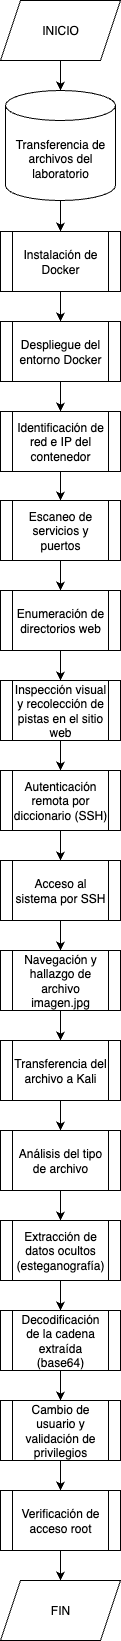

The diagram above was exported from draw.io. Its source (the exported page's mxGraphModel, read from the mxfile embedded in the PNG):
<mxGraphModel dx="946" dy="610" grid="1" gridSize="10" guides="1" tooltips="1" connect="1" arrows="1" fold="1" page="1" pageScale="1" pageWidth="827" pageHeight="1169" math="0" shadow="0">
  <root>
    <mxCell id="0" />
    <mxCell id="1" parent="0" />
    <mxCell id="C04y2SyjWo9wsn4ooSPR-8" value="" style="edgeStyle=orthogonalEdgeStyle;rounded=0;orthogonalLoop=1;jettySize=auto;html=1;" parent="1" source="C04y2SyjWo9wsn4ooSPR-1" target="C04y2SyjWo9wsn4ooSPR-2" edge="1">
      <mxGeometry relative="1" as="geometry" />
    </mxCell>
    <mxCell id="C04y2SyjWo9wsn4ooSPR-1" value="INICIO" style="shape=parallelogram;perimeter=parallelogramPerimeter;whiteSpace=wrap;html=1;fixedSize=1;" parent="1" vertex="1">
      <mxGeometry x="330" y="160" width="120" height="60" as="geometry" />
    </mxCell>
    <mxCell id="C04y2SyjWo9wsn4ooSPR-9" value="" style="edgeStyle=orthogonalEdgeStyle;rounded=0;orthogonalLoop=1;jettySize=auto;html=1;" parent="1" source="C04y2SyjWo9wsn4ooSPR-2" target="C04y2SyjWo9wsn4ooSPR-4" edge="1">
      <mxGeometry relative="1" as="geometry" />
    </mxCell>
    <mxCell id="C04y2SyjWo9wsn4ooSPR-2" value="Transferencia de archivos del laboratorio" style="shape=cylinder3;whiteSpace=wrap;html=1;boundedLbl=1;backgroundOutline=1;size=15;" parent="1" vertex="1">
      <mxGeometry x="335" y="250" width="110" height="110" as="geometry" />
    </mxCell>
    <mxCell id="C04y2SyjWo9wsn4ooSPR-10" value="" style="edgeStyle=orthogonalEdgeStyle;rounded=0;orthogonalLoop=1;jettySize=auto;html=1;" parent="1" source="C04y2SyjWo9wsn4ooSPR-4" target="C04y2SyjWo9wsn4ooSPR-6" edge="1">
      <mxGeometry relative="1" as="geometry" />
    </mxCell>
    <mxCell id="C04y2SyjWo9wsn4ooSPR-4" value="Instalación de Docker" style="shape=process;whiteSpace=wrap;html=1;backgroundOutline=1;" parent="1" vertex="1">
      <mxGeometry x="330" y="391" width="120" height="60" as="geometry" />
    </mxCell>
    <mxCell id="C04y2SyjWo9wsn4ooSPR-12" value="" style="edgeStyle=orthogonalEdgeStyle;rounded=0;orthogonalLoop=1;jettySize=auto;html=1;" parent="1" source="C04y2SyjWo9wsn4ooSPR-6" target="C04y2SyjWo9wsn4ooSPR-11" edge="1">
      <mxGeometry relative="1" as="geometry" />
    </mxCell>
    <mxCell id="C04y2SyjWo9wsn4ooSPR-6" value="&lt;h4 data-end=&quot;637&quot; data-start=&quot;594&quot;&gt;&lt;span style=&quot;font-weight: normal;&quot; data-end=&quot;635&quot; data-start=&quot;602&quot;&gt;Despliegue del entorno Docker&lt;/span&gt;&lt;/h4&gt;" style="shape=process;whiteSpace=wrap;html=1;backgroundOutline=1;" parent="1" vertex="1">
      <mxGeometry x="330" y="481" width="120" height="60" as="geometry" />
    </mxCell>
    <mxCell id="C04y2SyjWo9wsn4ooSPR-14" value="" style="edgeStyle=orthogonalEdgeStyle;rounded=0;orthogonalLoop=1;jettySize=auto;html=1;" parent="1" source="C04y2SyjWo9wsn4ooSPR-11" target="C04y2SyjWo9wsn4ooSPR-13" edge="1">
      <mxGeometry relative="1" as="geometry" />
    </mxCell>
    <mxCell id="C04y2SyjWo9wsn4ooSPR-11" value="Identificación de red e IP del contenedor" style="shape=process;whiteSpace=wrap;html=1;backgroundOutline=1;" parent="1" vertex="1">
      <mxGeometry x="330" y="571" width="120" height="60" as="geometry" />
    </mxCell>
    <mxCell id="OmSvWckW2XS_HR8ajaWk-2" value="" style="edgeStyle=orthogonalEdgeStyle;rounded=0;orthogonalLoop=1;jettySize=auto;html=1;" edge="1" parent="1" source="C04y2SyjWo9wsn4ooSPR-13" target="OmSvWckW2XS_HR8ajaWk-1">
      <mxGeometry relative="1" as="geometry" />
    </mxCell>
    <mxCell id="C04y2SyjWo9wsn4ooSPR-13" value="&lt;span data-end=&quot;865&quot; data-start=&quot;831&quot;&gt;Escaneo de servicios y puertos&lt;/span&gt;" style="shape=process;whiteSpace=wrap;html=1;backgroundOutline=1;" parent="1" vertex="1">
      <mxGeometry x="330" y="660" width="120" height="60" as="geometry" />
    </mxCell>
    <mxCell id="OmSvWckW2XS_HR8ajaWk-4" value="" style="edgeStyle=orthogonalEdgeStyle;rounded=0;orthogonalLoop=1;jettySize=auto;html=1;" edge="1" parent="1" source="OmSvWckW2XS_HR8ajaWk-1" target="OmSvWckW2XS_HR8ajaWk-3">
      <mxGeometry relative="1" as="geometry" />
    </mxCell>
    <mxCell id="OmSvWckW2XS_HR8ajaWk-1" value="&lt;h4 data-end=&quot;1013&quot; data-start=&quot;969&quot;&gt;&lt;span style=&quot;font-weight: normal; background-color: transparent; color: light-dark(rgb(0, 0, 0), rgb(255, 255, 255));&quot;&gt;Enumeración de directorios web&lt;/span&gt;&lt;/h4&gt;&lt;p data-end=&quot;1129&quot; data-start=&quot;1014&quot;&gt;&lt;/p&gt;" style="shape=process;whiteSpace=wrap;html=1;backgroundOutline=1;" vertex="1" parent="1">
      <mxGeometry x="330" y="750" width="120" height="60" as="geometry" />
    </mxCell>
    <mxCell id="OmSvWckW2XS_HR8ajaWk-6" value="" style="edgeStyle=orthogonalEdgeStyle;rounded=0;orthogonalLoop=1;jettySize=auto;html=1;" edge="1" parent="1" source="OmSvWckW2XS_HR8ajaWk-3" target="OmSvWckW2XS_HR8ajaWk-5">
      <mxGeometry relative="1" as="geometry" />
    </mxCell>
    <mxCell id="OmSvWckW2XS_HR8ajaWk-3" value="Inspección visual y recolección de pistas en el sitio web" style="shape=process;whiteSpace=wrap;html=1;backgroundOutline=1;" vertex="1" parent="1">
      <mxGeometry x="330" y="840" width="120" height="60" as="geometry" />
    </mxCell>
    <mxCell id="OmSvWckW2XS_HR8ajaWk-10" value="" style="edgeStyle=orthogonalEdgeStyle;rounded=0;orthogonalLoop=1;jettySize=auto;html=1;" edge="1" parent="1" source="OmSvWckW2XS_HR8ajaWk-5" target="OmSvWckW2XS_HR8ajaWk-7">
      <mxGeometry relative="1" as="geometry" />
    </mxCell>
    <mxCell id="OmSvWckW2XS_HR8ajaWk-5" value="Autenticación remota por diccionario (SSH)" style="shape=process;whiteSpace=wrap;html=1;backgroundOutline=1;" vertex="1" parent="1">
      <mxGeometry x="330" y="930" width="120" height="60" as="geometry" />
    </mxCell>
    <mxCell id="OmSvWckW2XS_HR8ajaWk-11" value="" style="edgeStyle=orthogonalEdgeStyle;rounded=0;orthogonalLoop=1;jettySize=auto;html=1;" edge="1" parent="1" source="OmSvWckW2XS_HR8ajaWk-7" target="OmSvWckW2XS_HR8ajaWk-8">
      <mxGeometry relative="1" as="geometry" />
    </mxCell>
    <mxCell id="OmSvWckW2XS_HR8ajaWk-7" value="Acceso al sistema por SSH" style="shape=process;whiteSpace=wrap;html=1;backgroundOutline=1;" vertex="1" parent="1">
      <mxGeometry x="330" y="1020" width="120" height="60" as="geometry" />
    </mxCell>
    <mxCell id="OmSvWckW2XS_HR8ajaWk-12" value="" style="edgeStyle=orthogonalEdgeStyle;rounded=0;orthogonalLoop=1;jettySize=auto;html=1;" edge="1" parent="1" source="OmSvWckW2XS_HR8ajaWk-8" target="OmSvWckW2XS_HR8ajaWk-9">
      <mxGeometry relative="1" as="geometry" />
    </mxCell>
    <mxCell id="OmSvWckW2XS_HR8ajaWk-8" value="Navegación y hallazgo de archivo imagen.jpg" style="shape=process;whiteSpace=wrap;html=1;backgroundOutline=1;" vertex="1" parent="1">
      <mxGeometry x="330" y="1110" width="120" height="60" as="geometry" />
    </mxCell>
    <mxCell id="OmSvWckW2XS_HR8ajaWk-14" value="" style="edgeStyle=orthogonalEdgeStyle;rounded=0;orthogonalLoop=1;jettySize=auto;html=1;" edge="1" parent="1" source="OmSvWckW2XS_HR8ajaWk-9" target="OmSvWckW2XS_HR8ajaWk-13">
      <mxGeometry relative="1" as="geometry" />
    </mxCell>
    <mxCell id="OmSvWckW2XS_HR8ajaWk-9" value="Transferencia del archivo a Kali" style="shape=process;whiteSpace=wrap;html=1;backgroundOutline=1;" vertex="1" parent="1">
      <mxGeometry x="330" y="1200" width="120" height="60" as="geometry" />
    </mxCell>
    <mxCell id="OmSvWckW2XS_HR8ajaWk-20" value="" style="edgeStyle=orthogonalEdgeStyle;rounded=0;orthogonalLoop=1;jettySize=auto;html=1;" edge="1" parent="1" source="OmSvWckW2XS_HR8ajaWk-13" target="OmSvWckW2XS_HR8ajaWk-15">
      <mxGeometry relative="1" as="geometry" />
    </mxCell>
    <mxCell id="OmSvWckW2XS_HR8ajaWk-13" value="Análisis del tipo de archivo" style="shape=process;whiteSpace=wrap;html=1;backgroundOutline=1;" vertex="1" parent="1">
      <mxGeometry x="330" y="1290" width="120" height="60" as="geometry" />
    </mxCell>
    <mxCell id="OmSvWckW2XS_HR8ajaWk-21" value="" style="edgeStyle=orthogonalEdgeStyle;rounded=0;orthogonalLoop=1;jettySize=auto;html=1;" edge="1" parent="1" source="OmSvWckW2XS_HR8ajaWk-15" target="OmSvWckW2XS_HR8ajaWk-16">
      <mxGeometry relative="1" as="geometry" />
    </mxCell>
    <mxCell id="OmSvWckW2XS_HR8ajaWk-15" value="Extracción de datos ocultos (esteganografía)" style="shape=process;whiteSpace=wrap;html=1;backgroundOutline=1;" vertex="1" parent="1">
      <mxGeometry x="330" y="1380" width="120" height="60" as="geometry" />
    </mxCell>
    <mxCell id="OmSvWckW2XS_HR8ajaWk-22" value="" style="edgeStyle=orthogonalEdgeStyle;rounded=0;orthogonalLoop=1;jettySize=auto;html=1;" edge="1" parent="1" source="OmSvWckW2XS_HR8ajaWk-16" target="OmSvWckW2XS_HR8ajaWk-17">
      <mxGeometry relative="1" as="geometry" />
    </mxCell>
    <mxCell id="OmSvWckW2XS_HR8ajaWk-16" value="Decodificación de la cadena extraída (base64)" style="shape=process;whiteSpace=wrap;html=1;backgroundOutline=1;" vertex="1" parent="1">
      <mxGeometry x="330" y="1470" width="120" height="60" as="geometry" />
    </mxCell>
    <mxCell id="OmSvWckW2XS_HR8ajaWk-23" value="" style="edgeStyle=orthogonalEdgeStyle;rounded=0;orthogonalLoop=1;jettySize=auto;html=1;" edge="1" parent="1" source="OmSvWckW2XS_HR8ajaWk-17" target="OmSvWckW2XS_HR8ajaWk-18">
      <mxGeometry relative="1" as="geometry" />
    </mxCell>
    <mxCell id="OmSvWckW2XS_HR8ajaWk-17" value="&lt;h4 data-end=&quot;2005&quot; data-start=&quot;1945&quot;&gt;&lt;span style=&quot;font-weight: normal;&quot; data-end=&quot;2003&quot; data-start=&quot;1954&quot;&gt;Cambio de usuario y validación de privilegios&lt;/span&gt;&lt;/h4&gt;" style="shape=process;whiteSpace=wrap;html=1;backgroundOutline=1;" vertex="1" parent="1">
      <mxGeometry x="330" y="1560" width="120" height="60" as="geometry" />
    </mxCell>
    <mxCell id="OmSvWckW2XS_HR8ajaWk-24" value="" style="edgeStyle=orthogonalEdgeStyle;rounded=0;orthogonalLoop=1;jettySize=auto;html=1;" edge="1" parent="1" source="OmSvWckW2XS_HR8ajaWk-18" target="OmSvWckW2XS_HR8ajaWk-19">
      <mxGeometry relative="1" as="geometry" />
    </mxCell>
    <mxCell id="OmSvWckW2XS_HR8ajaWk-18" value="Verificación de acceso root" style="shape=process;whiteSpace=wrap;html=1;backgroundOutline=1;" vertex="1" parent="1">
      <mxGeometry x="330" y="1650" width="120" height="60" as="geometry" />
    </mxCell>
    <mxCell id="OmSvWckW2XS_HR8ajaWk-19" value="FIN" style="shape=parallelogram;perimeter=parallelogramPerimeter;whiteSpace=wrap;html=1;fixedSize=1;" vertex="1" parent="1">
      <mxGeometry x="330" y="1740" width="120" height="60" as="geometry" />
    </mxCell>
  </root>
</mxGraphModel>